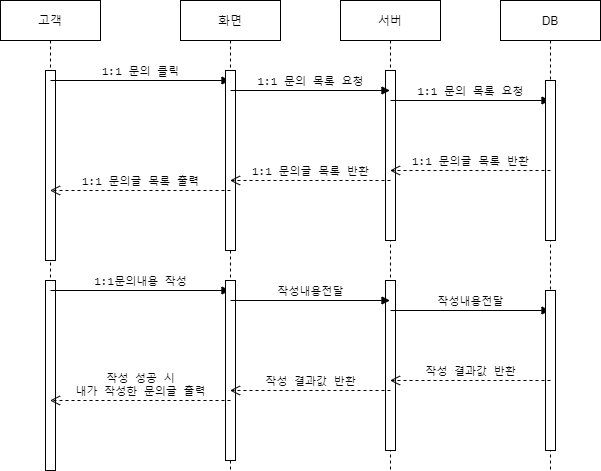

The diagram above was exported from draw.io. Its source (the exported page's mxGraphModel, read from the mxfile embedded in the PNG):
<mxGraphModel dx="1102" dy="580" grid="1" gridSize="10" guides="1" tooltips="1" connect="1" arrows="1" fold="1" page="1" pageScale="1" pageWidth="827" pageHeight="1169" math="0" shadow="0">
  <root>
    <mxCell id="0" />
    <mxCell id="1" parent="0" />
    <mxCell id="ot7OrbMFU5qi3yTMUmN1-1" value="서버" style="shape=umlLifeline;perimeter=lifelinePerimeter;container=1;collapsible=0;recursiveResize=0;rounded=0;shadow=0;strokeWidth=1;" parent="1" vertex="1">
      <mxGeometry x="460" y="80" width="100" height="470" as="geometry" />
    </mxCell>
    <mxCell id="ot7OrbMFU5qi3yTMUmN1-2" value="" style="html=1;points=[];perimeter=orthogonalPerimeter;fontFamily=Lucida Console;" parent="ot7OrbMFU5qi3yTMUmN1-1" vertex="1">
      <mxGeometry x="45" y="280" width="10" height="170" as="geometry" />
    </mxCell>
    <mxCell id="ot7OrbMFU5qi3yTMUmN1-3" value="고객" style="shape=umlLifeline;perimeter=lifelinePerimeter;container=1;collapsible=0;recursiveResize=0;rounded=0;shadow=0;strokeWidth=1;" parent="ot7OrbMFU5qi3yTMUmN1-1" vertex="1">
      <mxGeometry x="-340" width="100" height="470" as="geometry" />
    </mxCell>
    <mxCell id="ot7OrbMFU5qi3yTMUmN1-4" value="" style="points=[];perimeter=orthogonalPerimeter;rounded=0;shadow=0;strokeWidth=1;" parent="ot7OrbMFU5qi3yTMUmN1-3" vertex="1">
      <mxGeometry x="45" y="280" width="10" height="190" as="geometry" />
    </mxCell>
    <mxCell id="ot7OrbMFU5qi3yTMUmN1-5" value="1:1문의내용 작성" style="html=1;verticalAlign=bottom;endArrow=block;rounded=0;fontFamily=Lucida Console;" parent="ot7OrbMFU5qi3yTMUmN1-3" edge="1">
      <mxGeometry width="80" relative="1" as="geometry">
        <mxPoint x="50" y="290" as="sourcePoint" />
        <mxPoint x="229.5" y="290" as="targetPoint" />
      </mxGeometry>
    </mxCell>
    <mxCell id="ot7OrbMFU5qi3yTMUmN1-6" value="화면" style="shape=umlLifeline;perimeter=lifelinePerimeter;container=1;collapsible=0;recursiveResize=0;rounded=0;shadow=0;strokeWidth=1;" parent="ot7OrbMFU5qi3yTMUmN1-1" vertex="1">
      <mxGeometry x="-160" width="100" height="470" as="geometry" />
    </mxCell>
    <mxCell id="ot7OrbMFU5qi3yTMUmN1-7" value="" style="points=[];perimeter=orthogonalPerimeter;rounded=0;shadow=0;strokeWidth=1;" parent="ot7OrbMFU5qi3yTMUmN1-6" vertex="1">
      <mxGeometry x="45" y="280" width="10" height="180" as="geometry" />
    </mxCell>
    <mxCell id="ot7OrbMFU5qi3yTMUmN1-8" value="작성내용전달" style="html=1;verticalAlign=bottom;endArrow=block;rounded=0;fontFamily=Lucida Console;" parent="ot7OrbMFU5qi3yTMUmN1-6" edge="1">
      <mxGeometry width="80" relative="1" as="geometry">
        <mxPoint x="50" y="300" as="sourcePoint" />
        <mxPoint x="209.5" y="300" as="targetPoint" />
      </mxGeometry>
    </mxCell>
    <mxCell id="ot7OrbMFU5qi3yTMUmN1-9" value="작성내용전달" style="html=1;verticalAlign=bottom;endArrow=block;rounded=0;fontFamily=Lucida Console;" parent="ot7OrbMFU5qi3yTMUmN1-1" edge="1">
      <mxGeometry width="80" relative="1" as="geometry">
        <mxPoint x="50" y="310" as="sourcePoint" />
        <mxPoint x="209.5" y="310" as="targetPoint" />
      </mxGeometry>
    </mxCell>
    <mxCell id="ot7OrbMFU5qi3yTMUmN1-10" value="DB" style="shape=umlLifeline;perimeter=lifelinePerimeter;container=1;collapsible=0;recursiveResize=0;rounded=0;shadow=0;strokeWidth=1;" parent="1" vertex="1">
      <mxGeometry x="620" y="80" width="100" height="470" as="geometry" />
    </mxCell>
    <mxCell id="ot7OrbMFU5qi3yTMUmN1-11" value="" style="html=1;points=[];perimeter=orthogonalPerimeter;fontFamily=Lucida Console;" parent="ot7OrbMFU5qi3yTMUmN1-10" vertex="1">
      <mxGeometry x="45" y="290" width="10" height="160" as="geometry" />
    </mxCell>
    <mxCell id="ot7OrbMFU5qi3yTMUmN1-12" value="작성 결과값 반환" style="html=1;verticalAlign=bottom;endArrow=open;dashed=1;endSize=8;rounded=0;fontFamily=Lucida Console;" parent="1" edge="1">
      <mxGeometry relative="1" as="geometry">
        <mxPoint x="670" y="460" as="sourcePoint" />
        <mxPoint x="509.5" y="460" as="targetPoint" />
      </mxGeometry>
    </mxCell>
    <mxCell id="ot7OrbMFU5qi3yTMUmN1-13" value="작성 결과값 반환" style="html=1;verticalAlign=bottom;endArrow=open;dashed=1;endSize=8;rounded=0;fontFamily=Lucida Console;" parent="1" edge="1">
      <mxGeometry relative="1" as="geometry">
        <mxPoint x="510" y="470" as="sourcePoint" />
        <mxPoint x="349.5" y="470" as="targetPoint" />
      </mxGeometry>
    </mxCell>
    <mxCell id="ot7OrbMFU5qi3yTMUmN1-14" value="작성 성공 시&lt;br&gt;내가 작성한 문의글 출력" style="html=1;verticalAlign=bottom;endArrow=open;dashed=1;endSize=8;rounded=0;fontFamily=Lucida Console;" parent="1" edge="1">
      <mxGeometry relative="1" as="geometry">
        <mxPoint x="350" y="480" as="sourcePoint" />
        <mxPoint x="169.5" y="480" as="targetPoint" />
      </mxGeometry>
    </mxCell>
    <mxCell id="ot7OrbMFU5qi3yTMUmN1-15" value="" style="html=1;points=[];perimeter=orthogonalPerimeter;fontFamily=Lucida Console;" parent="1" vertex="1">
      <mxGeometry x="505" y="150" width="10" height="170" as="geometry" />
    </mxCell>
    <mxCell id="ot7OrbMFU5qi3yTMUmN1-16" value="" style="points=[];perimeter=orthogonalPerimeter;rounded=0;shadow=0;strokeWidth=1;" parent="1" vertex="1">
      <mxGeometry x="165" y="150" width="10" height="190" as="geometry" />
    </mxCell>
    <mxCell id="ot7OrbMFU5qi3yTMUmN1-17" value="1:1 문의 클릭" style="html=1;verticalAlign=bottom;endArrow=block;rounded=0;fontFamily=Lucida Console;" parent="1" edge="1">
      <mxGeometry width="80" relative="1" as="geometry">
        <mxPoint x="170" y="160" as="sourcePoint" />
        <mxPoint x="349.5" y="160" as="targetPoint" />
      </mxGeometry>
    </mxCell>
    <mxCell id="ot7OrbMFU5qi3yTMUmN1-18" value="" style="points=[];perimeter=orthogonalPerimeter;rounded=0;shadow=0;strokeWidth=1;" parent="1" vertex="1">
      <mxGeometry x="345" y="150" width="10" height="180" as="geometry" />
    </mxCell>
    <mxCell id="ot7OrbMFU5qi3yTMUmN1-19" value="1:1 문의 목록 요청" style="html=1;verticalAlign=bottom;endArrow=block;rounded=0;fontFamily=Lucida Console;" parent="1" edge="1">
      <mxGeometry width="80" relative="1" as="geometry">
        <mxPoint x="350" y="170" as="sourcePoint" />
        <mxPoint x="509.5" y="170" as="targetPoint" />
      </mxGeometry>
    </mxCell>
    <mxCell id="ot7OrbMFU5qi3yTMUmN1-20" value="1:1 문의 목록 요청" style="html=1;verticalAlign=bottom;endArrow=block;rounded=0;fontFamily=Lucida Console;" parent="1" edge="1">
      <mxGeometry width="80" relative="1" as="geometry">
        <mxPoint x="510" y="180" as="sourcePoint" />
        <mxPoint x="669.5" y="180" as="targetPoint" />
      </mxGeometry>
    </mxCell>
    <mxCell id="ot7OrbMFU5qi3yTMUmN1-21" value="" style="html=1;points=[];perimeter=orthogonalPerimeter;fontFamily=Lucida Console;" parent="1" vertex="1">
      <mxGeometry x="665" y="160" width="10" height="160" as="geometry" />
    </mxCell>
    <mxCell id="ot7OrbMFU5qi3yTMUmN1-22" value="1:1 문의글 목록 반환" style="html=1;verticalAlign=bottom;endArrow=open;dashed=1;endSize=8;rounded=0;fontFamily=Lucida Console;" parent="1" edge="1">
      <mxGeometry relative="1" as="geometry">
        <mxPoint x="670" y="250" as="sourcePoint" />
        <mxPoint x="509.5" y="250" as="targetPoint" />
      </mxGeometry>
    </mxCell>
    <mxCell id="ot7OrbMFU5qi3yTMUmN1-23" value="1:1 문의글 목록 반환" style="html=1;verticalAlign=bottom;endArrow=open;dashed=1;endSize=8;rounded=0;fontFamily=Lucida Console;" parent="1" edge="1">
      <mxGeometry relative="1" as="geometry">
        <mxPoint x="510" y="260" as="sourcePoint" />
        <mxPoint x="349.5" y="260" as="targetPoint" />
      </mxGeometry>
    </mxCell>
    <mxCell id="ot7OrbMFU5qi3yTMUmN1-24" value="1:1 문의글 목록 출력" style="html=1;verticalAlign=bottom;endArrow=open;dashed=1;endSize=8;rounded=0;fontFamily=Lucida Console;" parent="1" edge="1">
      <mxGeometry relative="1" as="geometry">
        <mxPoint x="350" y="270" as="sourcePoint" />
        <mxPoint x="169.5" y="270" as="targetPoint" />
      </mxGeometry>
    </mxCell>
  </root>
</mxGraphModel>